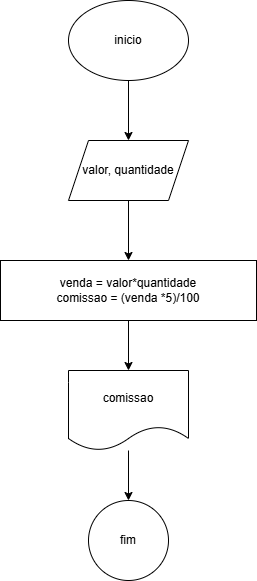

The diagram above was exported from draw.io. Its source (the exported page's mxGraphModel, read from the mxfile embedded in the PNG):
<mxGraphModel dx="1434" dy="790" grid="1" gridSize="10" guides="1" tooltips="1" connect="1" arrows="1" fold="1" page="1" pageScale="1" pageWidth="827" pageHeight="1169" math="0" shadow="0">
  <root>
    <mxCell id="0" />
    <mxCell id="1" parent="0" />
    <mxCell id="OiAYPR6sTRpMAYrtwcui-8" style="edgeStyle=orthogonalEdgeStyle;rounded=0;orthogonalLoop=1;jettySize=auto;html=1;entryX=0.5;entryY=0;entryDx=0;entryDy=0;" edge="1" parent="1" source="OiAYPR6sTRpMAYrtwcui-1" target="OiAYPR6sTRpMAYrtwcui-2">
      <mxGeometry relative="1" as="geometry" />
    </mxCell>
    <mxCell id="OiAYPR6sTRpMAYrtwcui-1" value="inicio" style="ellipse;whiteSpace=wrap;html=1;" vertex="1" parent="1">
      <mxGeometry x="354" y="30" width="120" height="80" as="geometry" />
    </mxCell>
    <mxCell id="OiAYPR6sTRpMAYrtwcui-9" style="edgeStyle=orthogonalEdgeStyle;rounded=0;orthogonalLoop=1;jettySize=auto;html=1;entryX=0.5;entryY=0;entryDx=0;entryDy=0;" edge="1" parent="1" source="OiAYPR6sTRpMAYrtwcui-2" target="OiAYPR6sTRpMAYrtwcui-3">
      <mxGeometry relative="1" as="geometry" />
    </mxCell>
    <mxCell id="OiAYPR6sTRpMAYrtwcui-2" value="valor, quantidade" style="shape=parallelogram;perimeter=parallelogramPerimeter;whiteSpace=wrap;html=1;fixedSize=1;" vertex="1" parent="1">
      <mxGeometry x="354" y="170" width="120" height="60" as="geometry" />
    </mxCell>
    <mxCell id="OiAYPR6sTRpMAYrtwcui-10" style="edgeStyle=orthogonalEdgeStyle;rounded=0;orthogonalLoop=1;jettySize=auto;html=1;entryX=0.5;entryY=0;entryDx=0;entryDy=0;" edge="1" parent="1" source="OiAYPR6sTRpMAYrtwcui-3" target="OiAYPR6sTRpMAYrtwcui-6">
      <mxGeometry relative="1" as="geometry" />
    </mxCell>
    <mxCell id="OiAYPR6sTRpMAYrtwcui-3" value="venda = valor*quantidade&lt;div&gt;comissao = (venda *5)/100&lt;/div&gt;" style="rounded=0;whiteSpace=wrap;html=1;" vertex="1" parent="1">
      <mxGeometry x="286" y="290" width="256" height="60" as="geometry" />
    </mxCell>
    <mxCell id="OiAYPR6sTRpMAYrtwcui-11" style="edgeStyle=orthogonalEdgeStyle;rounded=0;orthogonalLoop=1;jettySize=auto;html=1;entryX=0.5;entryY=0;entryDx=0;entryDy=0;" edge="1" parent="1" source="OiAYPR6sTRpMAYrtwcui-6" target="OiAYPR6sTRpMAYrtwcui-7">
      <mxGeometry relative="1" as="geometry">
        <mxPoint x="414" y="520" as="targetPoint" />
      </mxGeometry>
    </mxCell>
    <mxCell id="OiAYPR6sTRpMAYrtwcui-6" value="comissao" style="shape=document;whiteSpace=wrap;html=1;boundedLbl=1;" vertex="1" parent="1">
      <mxGeometry x="354" y="400" width="120" height="80" as="geometry" />
    </mxCell>
    <mxCell id="OiAYPR6sTRpMAYrtwcui-7" value="fim" style="ellipse;whiteSpace=wrap;html=1;aspect=fixed;" vertex="1" parent="1">
      <mxGeometry x="374" y="530" width="80" height="80" as="geometry" />
    </mxCell>
  </root>
</mxGraphModel>